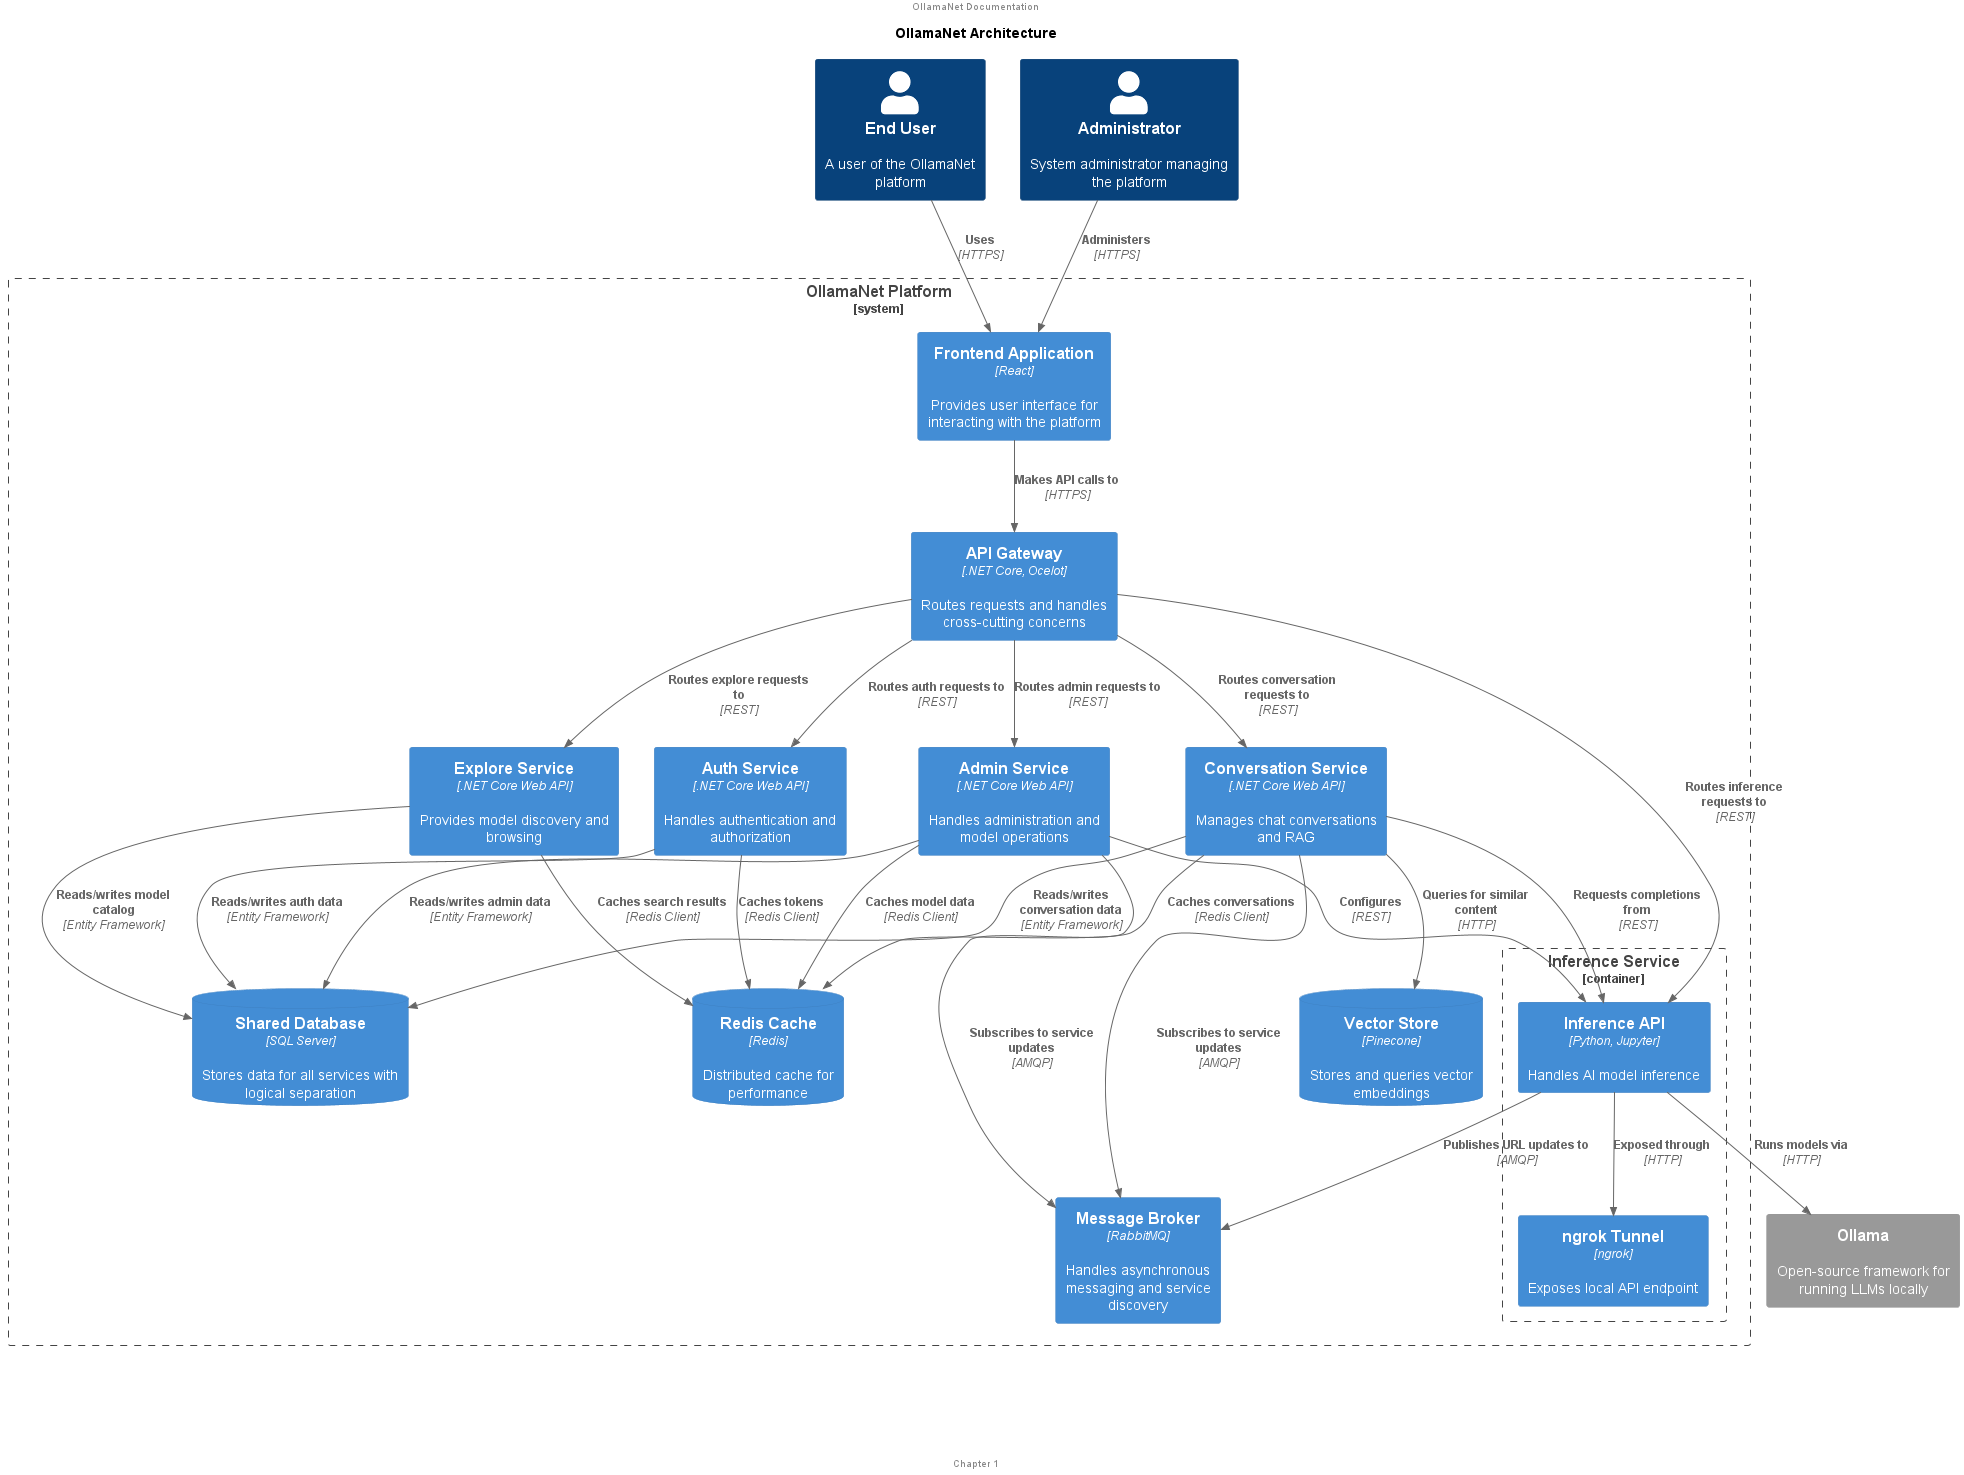

The diagram above was rendered by PlantUML. Its source (embedded in the PNG):
@startuml OllamaNet_Architecture

!include https://raw.githubusercontent.com/plantuml-stdlib/C4-PlantUML/master/C4_Container.puml

' Set styles and formatting
LAYOUT_WITH_LEGEND()
skinparam wrapWidth 200
skinparam defaultTextAlignment center

title OllamaNet Architecture

Person(user, "End User", "A user of the OllamaNet platform")
Person(admin, "Administrator", "System administrator managing the platform")

System_Boundary(ollamanet, "OllamaNet Platform") {
    Container(client_app, "Frontend Application", "React", "Provides user interface for interacting with the platform")
    
    Container(gateway, "API Gateway", ".NET Core, Ocelot", "Routes requests and handles cross-cutting concerns")
    
    Container(auth_api, "Auth Service", ".NET Core Web API", "Handles authentication and authorization")
    Container(admin_api, "Admin Service", ".NET Core Web API", "Handles administration and model operations")
    Container(conversation_api, "Conversation Service", ".NET Core Web API", "Manages chat conversations and RAG")
    Container(explore_api, "Explore Service", ".NET Core Web API", "Provides model discovery and browsing")
    
    Container_Boundary(inference_service, "Inference Service") {
        Container(inference_api, "Inference API", "Python, Jupyter", "Handles AI model inference")
        Container(ngrok, "ngrok Tunnel", "ngrok", "Exposes local API endpoint")
    }
    
    ContainerDb(shared_db, "Shared Database", "SQL Server", "Stores data for all services with logical separation")
    ContainerDb(vector_store, "Vector Store", "Pinecone", "Stores and queries vector embeddings")
    ContainerDb(redis, "Redis Cache", "Redis", "Distributed cache for performance")
    Container(rabbitmq, "Message Broker", "RabbitMQ", "Handles asynchronous messaging and service discovery")
}

System_Ext(ollama, "Ollama", "Open-source framework for running LLMs locally")

Rel(user, client_app, "Uses", "HTTPS")
Rel(admin, client_app, "Administers", "HTTPS")

Rel(client_app, gateway, "Makes API calls to", "HTTPS")
Rel(gateway, auth_api, "Routes auth requests to", "REST")
Rel(gateway, admin_api, "Routes admin requests to", "REST")
Rel(gateway, conversation_api, "Routes conversation requests to", "REST")
Rel(gateway, explore_api, "Routes explore requests to", "REST")
Rel(gateway, inference_api, "Routes inference requests to", "REST")

Rel(auth_api, shared_db, "Reads/writes auth data", "Entity Framework")
Rel(admin_api, shared_db, "Reads/writes admin data", "Entity Framework")
Rel(conversation_api, shared_db, "Reads/writes conversation data", "Entity Framework")
Rel(explore_api, shared_db, "Reads/writes model catalog", "Entity Framework")

Rel(conversation_api, vector_store, "Queries for similar content", "HTTP")
Rel(conversation_api, inference_api, "Requests completions from", "REST")
Rel(admin_api, inference_api, "Configures", "REST")

Rel(inference_api, ollama, "Runs models via", "HTTP")
Rel(inference_api, ngrok, "Exposed through", "HTTP")
Rel(inference_api, rabbitmq, "Publishes URL updates to", "AMQP")

Rel(auth_api, redis, "Caches tokens", "Redis Client")
Rel(conversation_api, redis, "Caches conversations", "Redis Client")
Rel(admin_api, redis, "Caches model data", "Redis Client")
Rel(explore_api, redis, "Caches search results", "Redis Client")

Rel(admin_api, rabbitmq, "Subscribes to service updates", "AMQP")
Rel(conversation_api, rabbitmq, "Subscribes to service updates", "AMQP")

legend right
  Detailed OllamaNet architecture showing all services,
  their components, and interactions between them.
  Note: All services share a single SQL database with logical
  separation using schemas and access patterns.
end legend

footer Chapter 1
header OllamaNet Documentation

@enduml